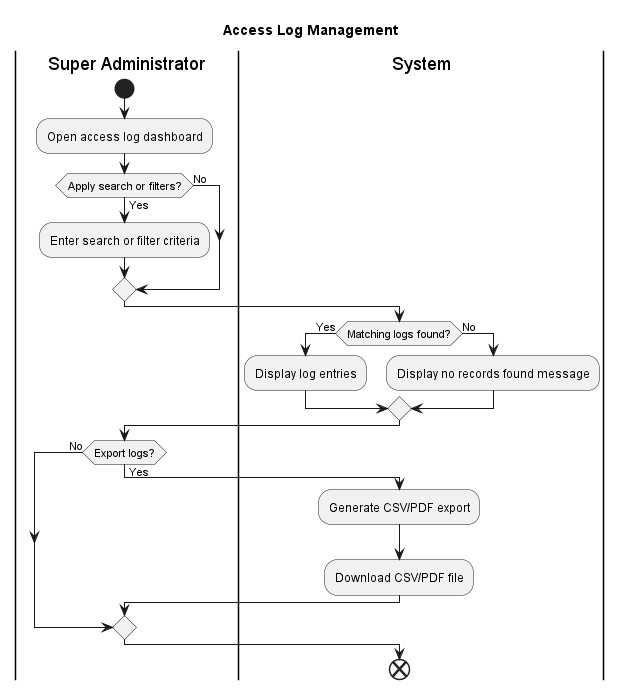

The diagram above was rendered by PlantUML. Its source (embedded in the PNG):
@startuml
title Access Log Management

|Super Administrator|
start
:Open access log dashboard;

if (Apply search or filters?) then (Yes)
  :Enter search or filter criteria;
else (No)
endif

|System|
if (Matching logs found?) then (Yes)
  :Display log entries;
else (No)
  :Display no records found message;
endif

|Super Administrator|
if (Export logs?) then (Yes)
  |System|
  :Generate CSV/PDF export;
  :Download CSV/PDF file;
else (No)
endif

end
@enduml